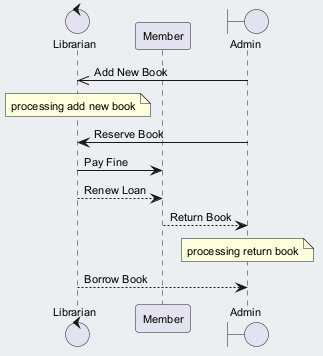

The diagram above was rendered by PlantUML. Its source (embedded in the PNG):
@startuml
skinparam backgroundColor #ECEFF1
skinparam classBackgroundColor #FFFFFF
skinparam classBorderColor #455A64
skinparam defaultFontSize 11
control "Librarian" as L
participant "Member" as M
boundary "Admin" as A
A ->> L : Add New Book
note over L : processing add new book
A -> L : Reserve Book
L -> M : Pay Fine
L --> M : Renew Loan
M --> A : Return Book
note over A : processing return book
L --> A : Borrow Book
@enduml